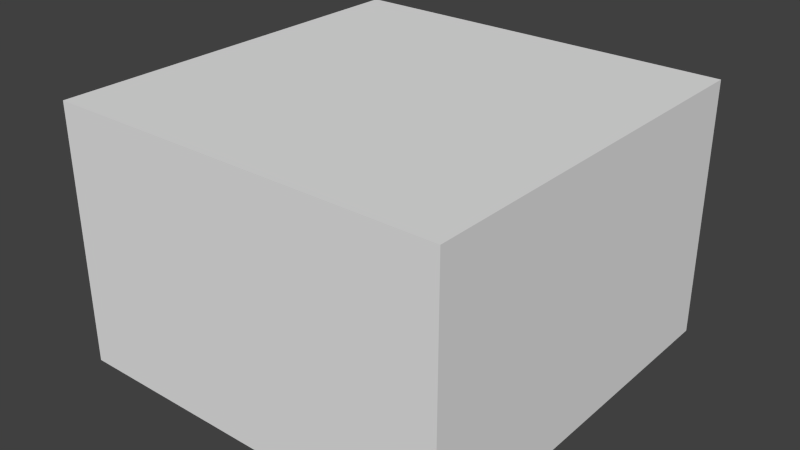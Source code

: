 # Source: Box_Collider.blend  (saved by Blender 2.74.0; exported with 4.5.12 LTS)
import bpy
from mathutils import Matrix  # noqa: F401  (used for matrix-valued properties, if any)

bpy.ops.wm.read_factory_settings(use_empty=True)
scene = bpy.context.scene
scene.name = 'Scene'

# ---- collections
col_collection_1 = bpy.data.collections.new('Collection 1'); scene.collection.children.link(col_collection_1)

# ---- world
world_world = bpy.data.worlds.new('World'); scene.world = world_world
world_world.color = (0.05088, 0.05088, 0.05088)
world_world.use_sun_shadow = False
world_world.sun_shadow_jitter_overblur = 0.0
world_world.cycles.sampling_method = 'MANUAL'
world_world.cycles.sample_map_resolution = 256

# ---- meshes
me_cube_003 = bpy.data.meshes.new('Cube.003')
me_cube_003.from_pydata([(-1.0, -1.0, -1.0), (-1.0, -1.0, 0.3), (1.0, -1.0, -1.0), (1.0, -1.0, 0.3), (1.0, 1.0, -1.0), (1.0, 1.0, 0.3), (-1.0, 1.0, -1.0), (-1.0, 1.0, 0.3)], [], [(0, 1, 3, 2), (2, 3, 5, 4), (4, 5, 7, 6), (6, 7, 1, 0), (1, 7, 5, 3), (2, 4, 6, 0)])
me_cube_003.use_remesh_preserve_volume = False
me_cube_003.use_remesh_preserve_attributes = False
me_cube_003.use_mirror_vertex_groups = False
me_cube_003.update()

# ---- objects
ob_box_collider = bpy.data.objects.new('Box Collider', me_cube_003)

# ---- transforms, parenting, visibility, modifiers, constraints
ob_box_collider.location = (-4.188, 7.439, 0.1475)
ob_box_collider.scale = (0.1852, 0.1852, 0.1852)
ob_box_collider.lineart.crease_threshold = 0.0

# ---- collection membership
col_collection_1.objects.link(ob_box_collider)

# ---- scene / render settings (as saved in the file)
scene.frame_start = 1; scene.frame_end = 250; scene.frame_set(1)
scene.render.engine = 'BLENDER_EEVEE_NEXT'
scene.render.resolution_percentage = 50
scene.render.dither_intensity = 0.0
scene.cycles.use_denoising = False
scene.cycles.samples = 10
scene.cycles.sampling_pattern = 'TABULATED_SOBOL'
scene.cycles.light_sampling_threshold = 0.0
scene.cycles.use_adaptive_sampling = False
scene.cycles.use_light_tree = False
scene.cycles.blur_glossy = 0.0
scene.cycles.pixel_filter_type = 'GAUSSIAN'
scene.cycles.sample_clamp_indirect = 0.0
scene.view_settings.view_transform = 'Standard'
bpy.context.view_layer.update()

# ---- added for rendering (the .blend has no active camera and no usable light): camera, sun
cam_auto = bpy.data.cameras.new('AutoCamera')
cam_auto.lens = 50.0
cam_auto.sensor_width = 36.0
cam_auto.clip_end = 1000.0
ob_auto_camera = bpy.data.objects.new('AutoCamera', cam_auto)
scene.collection.objects.link(ob_auto_camera)
ob_auto_camera.location = (-3.65438, 6.79881, 0.509334)
ob_auto_camera.rotation_euler = (1.09748, -7.21219e-08, 0.694738)
scene.camera = ob_auto_camera
light_auto_sun = bpy.data.lights.new('AutoSun', 'SUN')
light_auto_sun.energy = 3.0
light_auto_sun.angle = 0.0523599
ob_auto_sun = bpy.data.objects.new('AutoSun', light_auto_sun)
scene.collection.objects.link(ob_auto_sun)
ob_auto_sun.rotation_euler = (0.872665, 0.174533, 0.523599)
bpy.context.view_layer.update()
